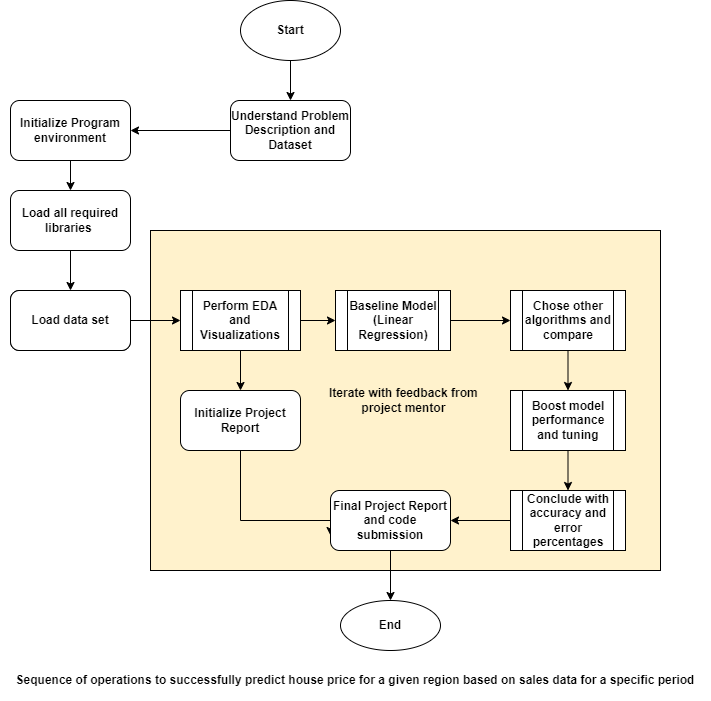

The diagram above was exported from draw.io. Its source (the exported page's mxGraphModel, read from the mxfile embedded in the PNG):
<mxGraphModel dx="1422" dy="754" grid="1" gridSize="10" guides="1" tooltips="1" connect="1" arrows="1" fold="1" page="1" pageScale="1" pageWidth="850" pageHeight="1100" math="0" shadow="0">
  <root>
    <mxCell id="0" />
    <mxCell id="1" parent="0" />
    <mxCell id="um6P47PIupOMzJA6LtMD-39" value="&lt;b&gt;Iterate with feedback from &lt;br&gt;project mentor&amp;nbsp;&lt;/b&gt;" style="rounded=0;whiteSpace=wrap;html=1;fillColor=#FFF2CC;" vertex="1" parent="1">
      <mxGeometry x="240" y="250" width="510" height="340" as="geometry" />
    </mxCell>
    <mxCell id="um6P47PIupOMzJA6LtMD-2" value="Sequence of operations to successfully predict house price for a given region based on sales data for a specific period" style="rounded=0;whiteSpace=wrap;html=1;fontStyle=1;strokeColor=none;" vertex="1" parent="1">
      <mxGeometry x="90" y="680" width="710" height="40" as="geometry" />
    </mxCell>
    <mxCell id="um6P47PIupOMzJA6LtMD-17" style="edgeStyle=orthogonalEdgeStyle;rounded=0;orthogonalLoop=1;jettySize=auto;html=1;" edge="1" parent="1" source="um6P47PIupOMzJA6LtMD-5" target="um6P47PIupOMzJA6LtMD-6">
      <mxGeometry relative="1" as="geometry" />
    </mxCell>
    <mxCell id="um6P47PIupOMzJA6LtMD-5" value="Initialize Program environment" style="rounded=1;whiteSpace=wrap;html=1;fontStyle=1" vertex="1" parent="1">
      <mxGeometry x="100" y="120" width="120" height="60" as="geometry" />
    </mxCell>
    <mxCell id="um6P47PIupOMzJA6LtMD-18" style="edgeStyle=orthogonalEdgeStyle;rounded=0;orthogonalLoop=1;jettySize=auto;html=1;entryX=0.5;entryY=0;entryDx=0;entryDy=0;" edge="1" parent="1" source="um6P47PIupOMzJA6LtMD-6" target="um6P47PIupOMzJA6LtMD-7">
      <mxGeometry relative="1" as="geometry" />
    </mxCell>
    <mxCell id="um6P47PIupOMzJA6LtMD-6" value="Load all required libraries&amp;nbsp;" style="rounded=1;whiteSpace=wrap;html=1;fontStyle=1" vertex="1" parent="1">
      <mxGeometry x="100" y="210" width="120" height="60" as="geometry" />
    </mxCell>
    <mxCell id="um6P47PIupOMzJA6LtMD-19" style="edgeStyle=orthogonalEdgeStyle;rounded=0;orthogonalLoop=1;jettySize=auto;html=1;entryX=0;entryY=0.5;entryDx=0;entryDy=0;" edge="1" parent="1" source="um6P47PIupOMzJA6LtMD-7" target="um6P47PIupOMzJA6LtMD-11">
      <mxGeometry relative="1" as="geometry" />
    </mxCell>
    <mxCell id="um6P47PIupOMzJA6LtMD-7" value="Load data set" style="rounded=1;whiteSpace=wrap;html=1;" vertex="1" parent="1">
      <mxGeometry x="100" y="310" width="120" height="60" as="geometry" />
    </mxCell>
    <mxCell id="um6P47PIupOMzJA6LtMD-15" style="edgeStyle=orthogonalEdgeStyle;rounded=0;orthogonalLoop=1;jettySize=auto;html=1;" edge="1" parent="1" source="um6P47PIupOMzJA6LtMD-9" target="um6P47PIupOMzJA6LtMD-14">
      <mxGeometry relative="1" as="geometry" />
    </mxCell>
    <mxCell id="um6P47PIupOMzJA6LtMD-9" value="Start" style="ellipse;whiteSpace=wrap;html=1;fontStyle=1" vertex="1" parent="1">
      <mxGeometry x="330" y="20" width="100" height="60" as="geometry" />
    </mxCell>
    <mxCell id="um6P47PIupOMzJA6LtMD-20" style="edgeStyle=orthogonalEdgeStyle;rounded=0;orthogonalLoop=1;jettySize=auto;html=1;entryX=0;entryY=0.5;entryDx=0;entryDy=0;" edge="1" parent="1" source="um6P47PIupOMzJA6LtMD-11" target="um6P47PIupOMzJA6LtMD-12">
      <mxGeometry relative="1" as="geometry" />
    </mxCell>
    <mxCell id="um6P47PIupOMzJA6LtMD-23" style="edgeStyle=orthogonalEdgeStyle;rounded=0;orthogonalLoop=1;jettySize=auto;html=1;entryX=0.5;entryY=0;entryDx=0;entryDy=0;" edge="1" parent="1" source="um6P47PIupOMzJA6LtMD-11" target="um6P47PIupOMzJA6LtMD-13">
      <mxGeometry relative="1" as="geometry" />
    </mxCell>
    <mxCell id="um6P47PIupOMzJA6LtMD-11" value="Perform EDA and Visualizations" style="shape=process;whiteSpace=wrap;html=1;backgroundOutline=1;fontStyle=1" vertex="1" parent="1">
      <mxGeometry x="270" y="310" width="120" height="60" as="geometry" />
    </mxCell>
    <mxCell id="um6P47PIupOMzJA6LtMD-26" style="edgeStyle=orthogonalEdgeStyle;rounded=0;orthogonalLoop=1;jettySize=auto;html=1;entryX=0;entryY=0.5;entryDx=0;entryDy=0;" edge="1" parent="1" source="um6P47PIupOMzJA6LtMD-12" target="um6P47PIupOMzJA6LtMD-21">
      <mxGeometry relative="1" as="geometry" />
    </mxCell>
    <mxCell id="um6P47PIupOMzJA6LtMD-12" value="Baseline Model (Linear Regression)" style="shape=process;whiteSpace=wrap;html=1;backgroundOutline=1;fontStyle=1" vertex="1" parent="1">
      <mxGeometry x="425" y="310" width="115" height="60" as="geometry" />
    </mxCell>
    <mxCell id="um6P47PIupOMzJA6LtMD-33" style="edgeStyle=orthogonalEdgeStyle;rounded=0;orthogonalLoop=1;jettySize=auto;html=1;entryX=0;entryY=0.75;entryDx=0;entryDy=0;" edge="1" parent="1" source="um6P47PIupOMzJA6LtMD-13" target="um6P47PIupOMzJA6LtMD-30">
      <mxGeometry relative="1" as="geometry">
        <Array as="points">
          <mxPoint x="330" y="540" />
          <mxPoint x="420" y="540" />
        </Array>
      </mxGeometry>
    </mxCell>
    <mxCell id="um6P47PIupOMzJA6LtMD-13" value="Initialize Project Report" style="rounded=1;whiteSpace=wrap;html=1;fontStyle=1" vertex="1" parent="1">
      <mxGeometry x="270" y="410" width="120" height="60" as="geometry" />
    </mxCell>
    <mxCell id="um6P47PIupOMzJA6LtMD-16" style="edgeStyle=orthogonalEdgeStyle;rounded=0;orthogonalLoop=1;jettySize=auto;html=1;entryX=1;entryY=0.5;entryDx=0;entryDy=0;" edge="1" parent="1" source="um6P47PIupOMzJA6LtMD-14" target="um6P47PIupOMzJA6LtMD-5">
      <mxGeometry relative="1" as="geometry" />
    </mxCell>
    <mxCell id="um6P47PIupOMzJA6LtMD-14" value="Understand Problem Description and Dataset" style="rounded=1;whiteSpace=wrap;html=1;fontStyle=1" vertex="1" parent="1">
      <mxGeometry x="320" y="120" width="120" height="60" as="geometry" />
    </mxCell>
    <mxCell id="um6P47PIupOMzJA6LtMD-27" style="edgeStyle=orthogonalEdgeStyle;rounded=0;orthogonalLoop=1;jettySize=auto;html=1;exitX=0.5;exitY=1;exitDx=0;exitDy=0;" edge="1" parent="1" source="um6P47PIupOMzJA6LtMD-21" target="um6P47PIupOMzJA6LtMD-22">
      <mxGeometry relative="1" as="geometry" />
    </mxCell>
    <mxCell id="um6P47PIupOMzJA6LtMD-21" value="Chose other algorithms and compare" style="shape=process;whiteSpace=wrap;html=1;backgroundOutline=1;fontStyle=1" vertex="1" parent="1">
      <mxGeometry x="600" y="310" width="115" height="60" as="geometry" />
    </mxCell>
    <mxCell id="um6P47PIupOMzJA6LtMD-29" style="edgeStyle=orthogonalEdgeStyle;rounded=0;orthogonalLoop=1;jettySize=auto;html=1;" edge="1" parent="1" source="um6P47PIupOMzJA6LtMD-22" target="um6P47PIupOMzJA6LtMD-28">
      <mxGeometry relative="1" as="geometry" />
    </mxCell>
    <mxCell id="um6P47PIupOMzJA6LtMD-22" value="Boost model performance and tuning" style="shape=process;whiteSpace=wrap;html=1;backgroundOutline=1;fontStyle=1" vertex="1" parent="1">
      <mxGeometry x="600" y="410" width="115" height="60" as="geometry" />
    </mxCell>
    <mxCell id="um6P47PIupOMzJA6LtMD-31" style="edgeStyle=orthogonalEdgeStyle;rounded=0;orthogonalLoop=1;jettySize=auto;html=1;exitX=0;exitY=0.5;exitDx=0;exitDy=0;entryX=1;entryY=0.5;entryDx=0;entryDy=0;" edge="1" parent="1" source="um6P47PIupOMzJA6LtMD-28" target="um6P47PIupOMzJA6LtMD-30">
      <mxGeometry relative="1" as="geometry" />
    </mxCell>
    <mxCell id="um6P47PIupOMzJA6LtMD-28" value="Conclude with accuracy and error percentages" style="shape=process;whiteSpace=wrap;html=1;backgroundOutline=1;fontStyle=1" vertex="1" parent="1">
      <mxGeometry x="600" y="510" width="115" height="60" as="geometry" />
    </mxCell>
    <mxCell id="um6P47PIupOMzJA6LtMD-38" style="edgeStyle=orthogonalEdgeStyle;rounded=0;orthogonalLoop=1;jettySize=auto;html=1;exitX=0.5;exitY=1;exitDx=0;exitDy=0;entryX=0.5;entryY=0;entryDx=0;entryDy=0;" edge="1" parent="1" source="um6P47PIupOMzJA6LtMD-30" target="um6P47PIupOMzJA6LtMD-37">
      <mxGeometry relative="1" as="geometry" />
    </mxCell>
    <mxCell id="um6P47PIupOMzJA6LtMD-30" value="Final Project Report and code submission" style="rounded=1;whiteSpace=wrap;html=1;fontStyle=1" vertex="1" parent="1">
      <mxGeometry x="420" y="510" width="120" height="60" as="geometry" />
    </mxCell>
    <mxCell id="um6P47PIupOMzJA6LtMD-37" value="End" style="ellipse;whiteSpace=wrap;html=1;fontStyle=1" vertex="1" parent="1">
      <mxGeometry x="430" y="620" width="100" height="50" as="geometry" />
    </mxCell>
    <mxCell id="um6P47PIupOMzJA6LtMD-40" value="Load data set" style="rounded=1;whiteSpace=wrap;html=1;fontStyle=1" vertex="1" parent="1">
      <mxGeometry x="100" y="310" width="120" height="60" as="geometry" />
    </mxCell>
  </root>
</mxGraphModel>